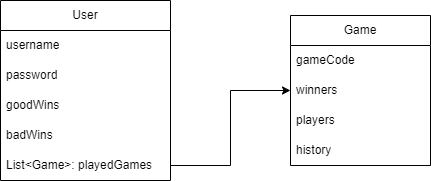

The diagram above was exported from draw.io. Its source (the exported page's mxGraphModel, read from the mxfile embedded in the PNG):
<mxGraphModel dx="2219" dy="-286" grid="1" gridSize="10" guides="1" tooltips="1" connect="1" arrows="1" fold="1" page="1" pageScale="1" pageWidth="1169" pageHeight="827" math="0" shadow="0">
  <root>
    <mxCell id="0" />
    <mxCell id="1" parent="0" />
    <mxCell id="2" value="User" style="swimlane;fontStyle=0;childLayout=stackLayout;horizontal=1;startSize=30;horizontalStack=0;resizeParent=1;resizeParentMax=0;resizeLast=0;collapsible=1;marginBottom=0;whiteSpace=wrap;html=1;" vertex="1" parent="1">
      <mxGeometry x="-810" y="1230" width="170" height="180" as="geometry">
        <mxRectangle x="180" y="1560" width="70" height="30" as="alternateBounds" />
      </mxGeometry>
    </mxCell>
    <mxCell id="3" value="username" style="text;strokeColor=none;fillColor=none;align=left;verticalAlign=middle;spacingLeft=4;spacingRight=4;overflow=hidden;points=[[0,0.5],[1,0.5]];portConstraint=eastwest;rotatable=0;whiteSpace=wrap;html=1;" vertex="1" parent="2">
      <mxGeometry y="30" width="170" height="30" as="geometry" />
    </mxCell>
    <mxCell id="4" value="password" style="text;strokeColor=none;fillColor=none;align=left;verticalAlign=middle;spacingLeft=4;spacingRight=4;overflow=hidden;points=[[0,0.5],[1,0.5]];portConstraint=eastwest;rotatable=0;whiteSpace=wrap;html=1;" vertex="1" parent="2">
      <mxGeometry y="60" width="170" height="30" as="geometry" />
    </mxCell>
    <mxCell id="5" value="goodWins" style="text;strokeColor=none;fillColor=none;align=left;verticalAlign=middle;spacingLeft=4;spacingRight=4;overflow=hidden;points=[[0,0.5],[1,0.5]];portConstraint=eastwest;rotatable=0;whiteSpace=wrap;html=1;" vertex="1" parent="2">
      <mxGeometry y="90" width="170" height="30" as="geometry" />
    </mxCell>
    <mxCell id="6" value="badWins" style="text;strokeColor=none;fillColor=none;align=left;verticalAlign=middle;spacingLeft=4;spacingRight=4;overflow=hidden;points=[[0,0.5],[1,0.5]];portConstraint=eastwest;rotatable=0;whiteSpace=wrap;html=1;" vertex="1" parent="2">
      <mxGeometry y="120" width="170" height="30" as="geometry" />
    </mxCell>
    <mxCell id="7" value="List&amp;lt;Game&amp;gt;: playedGames" style="text;strokeColor=none;fillColor=none;align=left;verticalAlign=middle;spacingLeft=4;spacingRight=4;overflow=hidden;points=[[0,0.5],[1,0.5]];portConstraint=eastwest;rotatable=0;whiteSpace=wrap;html=1;" vertex="1" parent="2">
      <mxGeometry y="150" width="170" height="30" as="geometry" />
    </mxCell>
    <mxCell id="8" value="Game" style="swimlane;fontStyle=0;childLayout=stackLayout;horizontal=1;startSize=30;horizontalStack=0;resizeParent=1;resizeParentMax=0;resizeLast=0;collapsible=1;marginBottom=0;whiteSpace=wrap;html=1;" vertex="1" parent="1">
      <mxGeometry x="-520" y="1245" width="140" height="150" as="geometry">
        <mxRectangle x="180" y="1560" width="70" height="30" as="alternateBounds" />
      </mxGeometry>
    </mxCell>
    <mxCell id="9" value="gameCode" style="text;strokeColor=none;fillColor=none;align=left;verticalAlign=middle;spacingLeft=4;spacingRight=4;overflow=hidden;points=[[0,0.5],[1,0.5]];portConstraint=eastwest;rotatable=0;whiteSpace=wrap;html=1;" vertex="1" parent="8">
      <mxGeometry y="30" width="140" height="30" as="geometry" />
    </mxCell>
    <mxCell id="10" value="winners" style="text;strokeColor=none;fillColor=none;align=left;verticalAlign=middle;spacingLeft=4;spacingRight=4;overflow=hidden;points=[[0,0.5],[1,0.5]];portConstraint=eastwest;rotatable=0;whiteSpace=wrap;html=1;" vertex="1" parent="8">
      <mxGeometry y="60" width="140" height="30" as="geometry" />
    </mxCell>
    <mxCell id="11" value="players" style="text;strokeColor=none;fillColor=none;align=left;verticalAlign=middle;spacingLeft=4;spacingRight=4;overflow=hidden;points=[[0,0.5],[1,0.5]];portConstraint=eastwest;rotatable=0;whiteSpace=wrap;html=1;" vertex="1" parent="8">
      <mxGeometry y="90" width="140" height="30" as="geometry" />
    </mxCell>
    <mxCell id="12" value="history" style="text;strokeColor=none;fillColor=none;align=left;verticalAlign=middle;spacingLeft=4;spacingRight=4;overflow=hidden;points=[[0,0.5],[1,0.5]];portConstraint=eastwest;rotatable=0;whiteSpace=wrap;html=1;" vertex="1" parent="8">
      <mxGeometry y="120" width="140" height="30" as="geometry" />
    </mxCell>
    <mxCell id="13" value="" style="edgeStyle=orthogonalEdgeStyle;rounded=0;orthogonalLoop=1;jettySize=auto;html=1;endArrow=classic;endFill=1;" edge="1" source="7" target="8" parent="1">
      <mxGeometry relative="1" as="geometry" />
    </mxCell>
  </root>
</mxGraphModel>